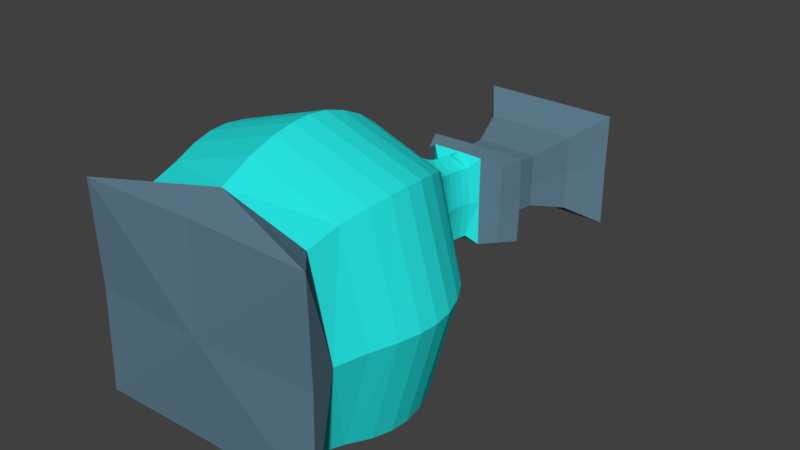 # Source: PotionSpeed.blend  (saved by Blender 2.79.0; exported with 4.5.12 LTS)
import bpy
from mathutils import Matrix  # noqa: F401  (used for matrix-valued properties, if any)

bpy.ops.wm.read_factory_settings(use_empty=True)
scene = bpy.context.scene
scene.name = 'Scene'

# ---- collections
col_collection_1 = bpy.data.collections.new('Collection 1'); scene.collection.children.link(col_collection_1)

# ---- materials (node trees are filled in below, after node groups)
mat_material_001 = bpy.data.materials.new('Material.001')
mat_material_001.alpha_threshold = 0.0
mat_material_001.use_transparent_shadow = False
mat_material_001.diffuse_color = (0.02125, 0.8, 0.7771, 1.0)
mat_material_001.roughness = 0.5
mat_material_002 = bpy.data.materials.new('Material.002')
mat_material_002.alpha_threshold = 0.0
mat_material_002.use_transparent_shadow = False
mat_material_002.diffuse_color = (0.5173, 0.2251, 0.1396, 1.0)
mat_material_002.roughness = 0.5
mat_material_003 = bpy.data.materials.new('Material.003')
mat_material_003.alpha_threshold = 0.0
mat_material_003.use_transparent_shadow = False
mat_material_003.diffuse_color = (0.1144, 0.2051, 0.2705, 1.0)
mat_material_003.roughness = 0.5

# ---- material node trees

# ---- world
world_world = bpy.data.worlds.new('World'); scene.world = world_world
world_world.color = (0.05088, 0.05088, 0.05088)
world_world.use_sun_shadow = False
world_world.sun_shadow_jitter_overblur = 0.0
world_world.cycles.sampling_method = 'MANUAL'

# ---- meshes
me_plane = bpy.data.meshes.new('Plane')
me_plane.from_pydata([(-0.01263, -1.009, 2.127e-05), (-0.02086, -0.4752, 0.7616), (-0.01472, -0.7892, -0.6308), (-0.01472, -0.7892, 0.6308), (0.5867, -0.7882, 2.127e-05), (-0.6133, -0.7884, 2.125e-05), (0.7061, -0.2524, 2.119e-05), (0.6753, -0.4751, 2.125e-05), (-0.7121, -0.4751, 2.114e-05), (-0.02086, -0.4752, -0.7616), (-0.02577, -0.03125, -0.741), (-0.7459, -0.2524, 2.115e-05), (-0.02316, -0.2524, -0.7882), (-0.02316, -0.2524, 0.7883), (0.4974, 0.1797, 2.123e-05), (-0.02577, -0.03125, 0.7411), (0.6471, -0.03126, 2.118e-05), (-0.693, -0.03127, 2.117e-05), (0.1316, 0.8355, 2.12e-05), (-0.5498, 0.1793, 2.122e-05), (-0.02599, 0.1799, -0.6178), (-0.02599, 0.1799, 0.6179), (0.003766, 0.9922, -0.2398), (-0.1677, 0.8355, 2.12e-05), (-0.002718, 0.8355, -0.2471), (-0.002718, 0.8355, 0.2549), (0.1871, 1.171, 2.119e-05), (0.003766, 0.9922, 0.2399), (0.2859, 0.9922, 2.12e-05), (-0.2803, 0.9922, 2.12e-05), (-0.1908, 1.35, 2.119e-05), (-0.1618, 1.171, 2.119e-05), (0.01296, 1.171, -0.1472), (0.01296, 1.171, 0.1473), (0.03953, 1.536, -0.2692), (0.02527, 1.35, -0.1811), (0.02527, 1.35, 0.1811), (0.2404, 1.35, 2.119e-05), (0.04467, 1.608, -0.2749), (0.03953, 1.536, 0.2693), (0.3608, 1.536, 2.118e-05), (-0.2836, 1.536, 2.118e-05), (0.3245, 1.667, 2.118e-05), (0.04467, 1.608, 0.2749), (0.3733, 1.608, 2.118e-05), (-0.2859, 1.608, 2.118e-05), (0.05002, 1.72, 2.117e-05), (-0.2297, 1.667, 2.118e-05), (0.04803, 1.667, -0.2308), (0.04803, 1.667, 0.2308), (-0.02303, 0.3439, 0.4671), (-0.01993, 0.485, 0.3505), (-0.01929, 0.5838, 0.2887), (-0.01705, 0.6668, 0.2655), (-0.0134, 0.749, 0.2592), (-0.02303, 0.3439, -0.4671), (-0.01993, 0.485, -0.3505), (-0.01929, 0.5838, -0.2887), (-0.01705, 0.6668, -0.2654), (-0.0134, 0.749, -0.2589), (-0.373, 0.3419, 2.121e-05), (-0.2353, 0.4826, 2.124e-05), (-0.1622, 0.5826, 2.123e-05), (-0.1329, 0.6667, 2.122e-05), (-0.1305, 0.749, 5.174e-05), (0.3184, 0.3431, 2.12e-05), (0.1823, 0.4837, 2.124e-05), (0.1106, 0.5831, 2.124e-05), (0.08602, 0.6667, 2.123e-05), (0.09084, 0.749, 5.174e-05), (-0.6643, -0.9772, 2.127e-05), (-0.008529, -0.9801, 0.5626), (0.6564, -0.9771, 2.127e-05), (-0.008529, -0.9801, -0.5626), (-0.6639, -0.6157, 2.12e-05), (-0.01887, -0.616, 0.7151), (0.6295, -0.6157, 2.125e-05), (-0.01887, -0.616, -0.715), (-0.4936, -0.7921, -0.4999), (0.468, -0.7919, -0.4999), (0.468, -0.7919, 0.4999), (-0.4936, -0.7921, 0.4999), (-0.7386, -0.3566, 2.114e-05), (-0.02202, -0.3566, 0.7833), (0.7004, -0.3566, 2.121e-05), (-0.02202, -0.3566, -0.7833), (0.5124, -0.4753, 0.5838), (-0.5509, -0.4754, 0.5838), (0.5124, -0.4753, -0.5837), (-0.5509, -0.4754, -0.5837), (-0.7339, -0.1475, 2.117e-05), (-0.02443, -0.1475, 0.7769), (0.6918, -0.1475, 2.117e-05), (-0.02443, -0.1475, -0.7769), (0.5354, -0.2524, -0.6043), (0.5354, -0.2524, 0.6043), (-0.5775, -0.2524, 0.6043), (-0.5775, -0.2524, -0.6043), (-0.6312, 0.08236, 2.122e-05), (-0.0263, 0.08252, 0.6877), (0.5818, 0.08248, 2.123e-05), (-0.0263, 0.08252, -0.6877), (-0.5375, -0.03118, -0.568), (0.4896, -0.03117, -0.568), (0.4896, -0.03117, 0.5681), (-0.5375, -0.03118, 0.5681), (-0.4606, 0.2688, 2.123e-05), (-0.02475, 0.2701, 0.5418), (0.4067, 0.2696, 2.12e-05), (-0.02475, 0.2701, -0.5417), (0.3756, 0.1808, -0.4737), (0.3756, 0.1808, 0.4738), (-0.4275, 0.1806, 0.4738), (-0.4275, 0.1806, -0.4737), (-0.2397, 0.8764, 2.121e-05), (0.0004513, 0.8764, 0.2028), (0.238, 0.8765, 2.121e-05), (0.0004513, 0.8764, -0.2027), (0.1367, 0.8308, -0.2471), (0.2403, 0.3461, 0.3584), (-0.1639, 0.8308, 0.2549), (-0.2907, 0.3455, -0.3583), (-0.1637, 1.096, 2.12e-05), (0.008246, 1.096, 0.1451), (0.1795, 1.096, 2.12e-05), (0.008246, 1.096, -0.1451), (-0.2786, 0.9806, -0.2398), (0.2881, 0.9806, -0.2398), (0.2881, 0.9806, 0.2399), (-0.2786, 0.9806, 0.2399), (-0.1599, 1.244, 2.119e-05), (0.01772, 1.244, 0.1494), (0.1947, 1.244, 2.119e-05), (0.01772, 1.244, -0.1494), (0.1877, 1.165, -0.1473), (0.1877, 1.165, 0.1473), (-0.1613, 1.165, 0.1473), (-0.1613, 1.165, -0.1473), (-0.2217, 1.456, 2.118e-05), (0.03299, 1.456, 0.2129), (0.2865, 1.456, 2.118e-05), (0.03299, 1.456, -0.2129), (-0.1901, 1.343, 0.1812), (-0.1901, 1.343, -0.1811), (0.2413, 1.343, -0.1811), (0.2413, 1.343, 0.1812), (-0.3459, 1.616, 2.118e-05), (0.04627, 1.616, 0.3258), (0.4357, 1.616, 2.118e-05), (0.04627, 1.616, -0.3258), (-0.2816, 1.531, -0.2693), (0.3634, 1.531, -0.2693), (0.3634, 1.531, 0.2693), (-0.2816, 1.531, 0.2693), (-0.226, 1.599, 2.118e-05), (0.04318, 1.599, 0.2241), (0.311, 1.599, 2.118e-05), (0.04318, 1.599, -0.224), (-0.2839, 1.604, -0.2749), (0.376, 1.604, -0.2749), (0.376, 1.604, 0.2749), (-0.2839, 1.604, 0.2749), (-0.2334, 1.737, 2.117e-05), (0.05305, 1.737, 0.2376), (0.3382, 1.737, 2.117e-05), (0.05305, 1.737, -0.2376), (0.326, 1.661, -0.2308), (0.326, 1.661, 0.2309), (-0.2285, 1.661, 0.2309), (-0.2285, 1.661, -0.2308), (0.2403, 0.3461, -0.3583), (0.1372, 0.4862, -0.269), (0.08198, 0.5833, -0.2216), (0.06344, 0.6659, -0.2037), (0.06826, 0.748, -0.1989), (0.1367, 0.8308, 0.2549), (0.06826, 0.748, 0.1992), (0.06344, 0.6659, 0.2037), (0.08198, 0.5833, 0.2216), (0.1372, 0.4862, 0.269), (-0.2907, 0.3455, 0.3584), (-0.184, 0.4857, 0.269), (-0.1278, 0.5831, 0.2216), (-0.1049, 0.6659, 0.2037), (-0.1025, 0.748, 0.1992), (-0.1639, 0.8308, -0.2471), (-0.1025, 0.748, -0.1989), (-0.1049, 0.6659, -0.2037), (-0.1278, 0.5831, -0.2216), (-0.184, 0.4857, -0.269), (-0.02113, 0.4136, 0.4005), (-0.01972, 0.5391, 0.3131), (-0.01841, 0.6255, 0.273), (-0.01539, 0.7078, 0.2624), (-0.01048, 0.7908, 0.2506), (-0.02113, 0.4136, -0.4004), (-0.01972, 0.5391, -0.3131), (-0.01841, 0.6255, -0.273), (-0.01539, 0.7078, -0.2623), (-0.01048, 0.7908, -0.2483), (-0.2944, 0.4111, 2.122e-05), (-0.1913, 0.5373, 2.124e-05), (-0.1429, 0.6251, 2.122e-05), (-0.1289, 0.7078, 2.123e-05), (-0.1395, 0.7908, 0.0002807), (0.2404, 0.4124, 2.122e-05), (0.1386, 0.538, 2.124e-05), (0.09318, 0.6252, 2.124e-05), (0.08532, 0.7078, 2.123e-05), (0.1036, 0.7908, 0.0002807), (-0.6614, -0.9964, 0.5627), (0.662, -0.9957, 0.5627), (-0.6614, -0.9964, -0.5627), (0.662, -0.9957, -0.5627), (-0.5149, -0.6166, 0.5489), (0.4796, -0.6166, 0.5489), (-0.5149, -0.6166, -0.5488), (0.4796, -0.6166, -0.5488), (-0.5717, -0.3567, 0.6005), (0.5314, -0.3567, 0.6005), (-0.5717, -0.3567, -0.6005), (0.5314, -0.3567, -0.6005), (-0.5685, -0.1475, 0.5955), (0.524, -0.1475, 0.5955), (-0.5685, -0.1475, -0.5955), (0.524, -0.1475, -0.5955), (-0.4901, 0.0828, 0.5272), (0.4396, 0.08288, 0.5272), (-0.4901, 0.0828, -0.5271), (0.4396, 0.08288, -0.5271), (-0.3586, 0.2713, 0.4155), (0.3069, 0.2717, 0.4155), (-0.3586, 0.2713, -0.4155), (0.3069, 0.2717, -0.4155), (-0.2371, 0.8745, 0.2028), (0.2419, 0.8745, 0.2207), (-0.2371, 0.8745, -0.2027), (0.2419, 0.8745, -0.2207), (-0.1632, 1.089, 0.1452), (0.1801, 1.089, 0.1452), (-0.1632, 1.089, -0.1451), (0.1801, 1.089, -0.1451), (-0.1595, 1.238, 0.1495), (0.1954, 1.238, 0.1495), (-0.1595, 1.238, -0.1494), (0.1954, 1.238, -0.1494), (-0.2208, 1.447, 0.2129), (0.2877, 1.447, 0.2129), (-0.2208, 1.447, -0.2129), (0.2877, 1.447, -0.2129), (-0.3429, 1.614, 0.3258), (0.4398, 1.614, 0.3258), (-0.3429, 1.614, -0.3258), (0.4398, 1.614, -0.3258), (-0.2248, 1.593, 0.2241), (0.3125, 1.593, 0.2241), (-0.2248, 1.593, -0.2241), (0.3125, 1.593, -0.2241), (-0.2321, 1.732, 0.2376), (0.3399, 1.732, 0.2376), (-0.2321, 1.732, -0.2376), (0.3399, 1.732, -0.2376), (0.1815, 0.4156, -0.3074), (0.1036, 0.5394, -0.2403), (0.06873, 0.6247, -0.2095), (0.06325, 0.7069, -0.2012), (0.08286, 0.7895, -0.1976), (0.08286, 0.7895, 0.1996), (0.06325, 0.7069, 0.2013), (0.06873, 0.6247, 0.2095), (0.1036, 0.5394, 0.2404), (0.1815, 0.4156, 0.3074), (-0.2298, 0.415, 0.3074), (-0.1502, 0.5391, 0.2404), (-0.1128, 0.6247, 0.2095), (-0.1014, 0.7069, 0.2013), (-0.1129, 0.7895, 0.1996), (-0.1129, 0.7895, -0.1976), (-0.1014, 0.7069, -0.2012), (-0.1128, 0.6247, -0.2095), (-0.1502, 0.5391, -0.2403), (-0.2298, 0.415, -0.3074)], [], [(0, 71, 210, 70), (0, 70, 212, 73), (0, 73, 213, 72), (0, 72, 211, 71), (1, 87, 214, 75), (1, 75, 215, 86), (1, 86, 219, 83), (1, 83, 218, 87), (2, 79, 213, 73), (2, 73, 212, 78), (2, 78, 216, 77), (2, 77, 217, 79), (3, 81, 210, 71), (3, 71, 211, 80), (3, 80, 215, 75), (3, 75, 214, 81), (4, 80, 211, 72), (4, 72, 213, 79), (4, 79, 217, 76), (4, 76, 215, 80), (5, 78, 212, 70), (5, 70, 210, 81), (5, 81, 214, 74), (5, 74, 216, 78), (6, 95, 219, 84), (6, 84, 221, 94), (6, 94, 225, 92), (6, 92, 223, 95), (7, 86, 215, 76), (7, 76, 217, 88), (7, 88, 221, 84), (7, 84, 219, 86), (8, 89, 216, 74), (8, 74, 214, 87), (8, 87, 218, 82), (8, 82, 220, 89), (9, 88, 217, 77), (9, 77, 216, 89), (9, 89, 220, 85), (9, 85, 221, 88), (10, 103, 225, 93), (10, 93, 224, 102), (10, 102, 228, 101), (10, 101, 229, 103), (11, 97, 220, 82), (11, 82, 218, 96), (11, 96, 222, 90), (11, 90, 224, 97), (12, 94, 221, 85), (12, 85, 220, 97), (12, 97, 224, 93), (12, 93, 225, 94), (13, 96, 218, 83), (13, 83, 219, 95), (13, 95, 223, 91), (13, 91, 222, 96), (14, 111, 227, 100), (14, 100, 229, 110), (14, 110, 233, 108), (14, 108, 231, 111), (15, 105, 222, 91), (15, 91, 223, 104), (15, 104, 227, 99), (15, 99, 226, 105), (16, 104, 223, 92), (16, 92, 225, 103), (16, 103, 229, 100), (16, 100, 227, 104), (17, 102, 224, 90), (17, 90, 222, 105), (17, 105, 226, 98), (17, 98, 228, 102), (18, 175, 267, 209), (18, 209, 266, 118), (18, 118, 237, 116), (18, 116, 235, 175), (19, 113, 228, 98), (19, 98, 226, 112), (19, 112, 230, 106), (19, 106, 232, 113), (20, 110, 229, 101), (20, 101, 228, 113), (20, 113, 232, 109), (20, 109, 233, 110), (21, 112, 226, 99), (21, 99, 227, 111), (21, 111, 231, 107), (21, 107, 230, 112), (22, 127, 237, 117), (22, 117, 236, 126), (22, 126, 240, 125), (22, 125, 241, 127), (23, 185, 277, 204), (23, 204, 276, 120), (23, 120, 234, 114), (23, 114, 236, 185), (24, 118, 266, 199), (24, 199, 277, 185), (24, 185, 236, 117), (24, 117, 237, 118), (25, 120, 276, 194), (25, 194, 267, 175), (25, 175, 235, 115), (25, 115, 234, 120), (26, 135, 239, 124), (26, 124, 241, 134), (26, 134, 245, 132), (26, 132, 243, 135), (27, 129, 234, 115), (27, 115, 235, 128), (27, 128, 239, 123), (27, 123, 238, 129), (28, 128, 235, 116), (28, 116, 237, 127), (28, 127, 241, 124), (28, 124, 239, 128), (29, 126, 236, 114), (29, 114, 234, 129), (29, 129, 238, 122), (29, 122, 240, 126), (30, 143, 244, 130), (30, 130, 242, 142), (30, 142, 246, 138), (30, 138, 248, 143), (31, 137, 240, 122), (31, 122, 238, 136), (31, 136, 242, 130), (31, 130, 244, 137), (32, 134, 241, 125), (32, 125, 240, 137), (32, 137, 244, 133), (32, 133, 245, 134), (33, 136, 238, 123), (33, 123, 239, 135), (33, 135, 243, 131), (33, 131, 242, 136), (34, 151, 249, 141), (34, 141, 248, 150), (34, 150, 252, 149), (34, 149, 253, 151), (35, 144, 245, 133), (35, 133, 244, 143), (35, 143, 248, 141), (35, 141, 249, 144), (36, 142, 242, 131), (36, 131, 243, 145), (36, 145, 247, 139), (36, 139, 246, 142), (37, 145, 243, 132), (37, 132, 245, 144), (37, 144, 249, 140), (37, 140, 247, 145), (38, 159, 253, 149), (38, 149, 252, 158), (38, 158, 256, 157), (38, 157, 257, 159), (39, 153, 246, 139), (39, 139, 247, 152), (39, 152, 251, 147), (39, 147, 250, 153), (40, 152, 247, 140), (40, 140, 249, 151), (40, 151, 253, 148), (40, 148, 251, 152), (41, 150, 248, 138), (41, 138, 246, 153), (41, 153, 250, 146), (41, 146, 252, 150), (42, 167, 255, 156), (42, 156, 257, 166), (42, 166, 261, 164), (42, 164, 259, 167), (43, 161, 250, 147), (43, 147, 251, 160), (43, 160, 255, 155), (43, 155, 254, 161), (44, 160, 251, 148), (44, 148, 253, 159), (44, 159, 257, 156), (44, 156, 255, 160), (45, 158, 252, 146), (45, 146, 250, 161), (45, 161, 254, 154), (45, 154, 256, 158), (46, 162, 258, 163), (46, 163, 259, 164), (46, 164, 261, 165), (46, 165, 260, 162), (47, 169, 256, 154), (47, 154, 254, 168), (47, 168, 258, 162), (47, 162, 260, 169), (48, 166, 257, 157), (48, 157, 256, 169), (48, 169, 260, 165), (48, 165, 261, 166), (49, 168, 254, 155), (49, 155, 255, 167), (49, 167, 259, 163), (49, 163, 258, 168), (50, 180, 230, 107), (50, 107, 231, 119), (50, 119, 271, 190), (50, 190, 272, 180), (51, 181, 272, 190), (51, 190, 271, 179), (51, 179, 270, 191), (51, 191, 273, 181), (52, 182, 273, 191), (52, 191, 270, 178), (52, 178, 269, 192), (52, 192, 274, 182), (53, 183, 274, 192), (53, 192, 269, 177), (53, 177, 268, 193), (53, 193, 275, 183), (54, 184, 275, 193), (54, 193, 268, 176), (54, 176, 267, 194), (54, 194, 276, 184), (55, 170, 233, 109), (55, 109, 232, 121), (55, 121, 281, 195), (55, 195, 262, 170), (56, 171, 262, 195), (56, 195, 281, 189), (56, 189, 280, 196), (56, 196, 263, 171), (57, 172, 263, 196), (57, 196, 280, 188), (57, 188, 279, 197), (57, 197, 264, 172), (58, 173, 264, 197), (58, 197, 279, 187), (58, 187, 278, 198), (58, 198, 265, 173), (59, 174, 265, 198), (59, 198, 278, 186), (59, 186, 277, 199), (59, 199, 266, 174), (60, 121, 232, 106), (60, 106, 230, 180), (60, 180, 272, 200), (60, 200, 281, 121), (61, 189, 281, 200), (61, 200, 272, 181), (61, 181, 273, 201), (61, 201, 280, 189), (62, 188, 280, 201), (62, 201, 273, 182), (62, 182, 274, 202), (62, 202, 279, 188), (63, 187, 279, 202), (63, 202, 274, 183), (63, 183, 275, 203), (63, 203, 278, 187), (64, 186, 278, 203), (64, 203, 275, 184), (64, 184, 276, 204), (64, 204, 277, 186), (65, 119, 231, 108), (65, 108, 233, 170), (65, 170, 262, 205), (65, 205, 271, 119), (66, 179, 271, 205), (66, 205, 262, 171), (66, 171, 263, 206), (66, 206, 270, 179), (67, 178, 270, 206), (67, 206, 263, 172), (67, 172, 264, 207), (67, 207, 269, 178), (68, 177, 269, 207), (68, 207, 264, 173), (68, 173, 265, 208), (68, 208, 268, 177), (69, 176, 268, 208), (69, 208, 265, 174), (69, 174, 266, 209), (69, 209, 267, 176)])
me_plane.polygons.foreach_set('material_index', [2, 2, 2, 2, 0, 0, 0, 0, 2, 2, 0, 0, 2, 2, 0, 0, 2, 2, 0, 0, 2, 2, 0, 0, 0, 0, 0, 0, 0, 0, 0, 0, 0, 0, 0, 0, 0, 0, 0, 0, 0, 0, 0, 0, 0, 0, 0, 0, 0, 0, 0, 0, 0, 0, 0, 0, 0, 0, 0, 0, 0, 0, 0, 0, 0, 0, 0, 0, 0, 0, 0, 0, 0, 0, 2, 2, 0, 0, 0, 0, 0, 0, 0, 0, 0, 0, 0, 0, 2, 2, 2, 2, 0, 0, 2, 2, 0, 0, 2, 2, 0, 0, 2, 2, 2, 2, 2, 2, 2, 2, 2, 2, 2, 2, 2, 2, 2, 2, 2, 2, 2, 2, 2, 2, 2, 2, 2, 2, 2, 2, 2, 2, 2, 2, 2, 2, 2, 2, 2, 2, 2, 2, 2, 2, 2, 2, 2, 2, 2, 2, 2, 2, 2, 2, 2, 2, 2, 2, 2, 2, 2, 2, 2, 2, 2, 2, 2, 2, 1, 1, 1, 1, 2, 2, 2, 2, 2, 2, 2, 2, 2, 2, 2, 2, 1, 1, 1, 1, 1, 1, 1, 1, 1, 1, 1, 1, 1, 1, 1, 1, 0, 0, 0, 0, 0, 0, 0, 0, 0, 0, 0, 0, 0, 0, 0, 0, 0, 0, 0, 0, 0, 0, 0, 0, 0, 0, 0, 0, 0, 0, 0, 0, 0, 0, 0, 0, 0, 0, 0, 0, 0, 0, 0, 0, 0, 0, 0, 0, 0, 0, 0, 0, 0, 0, 0, 0, 0, 0, 0, 0, 0, 0, 0, 0, 0, 0, 0, 0, 0, 0, 0, 0, 0, 0, 0, 0, 0, 0, 0, 0])
me_plane.materials.append(mat_material_001)
me_plane.materials.append(mat_material_002)
me_plane.materials.append(mat_material_003)
me_plane.use_remesh_preserve_volume = False
me_plane.use_remesh_preserve_attributes = False
me_plane.use_mirror_vertex_groups = False
me_plane.update()

# ---- objects
ob_plane = bpy.data.objects.new('Plane', me_plane)

# ---- transforms, parenting, visibility, modifiers, constraints
ob_plane.location = (0.0, 0.0, 0.0)
ob_plane.lineart.crease_threshold = 0.0
_m = ob_plane.modifiers.new('Dynamic Paint', 'DYNAMIC_PAINT')

# ---- collection membership
col_collection_1.objects.link(ob_plane)

# ---- scene / render settings (as saved in the file)
scene.frame_start = 1; scene.frame_end = 250; scene.frame_set(0)
scene.render.engine = 'BLENDER_EEVEE_NEXT'
scene.render.resolution_percentage = 50
scene.render.dither_intensity = 0.0
scene.cycles.use_denoising = False
scene.cycles.samples = 128
scene.cycles.sampling_pattern = 'TABULATED_SOBOL'
scene.cycles.use_adaptive_sampling = False
scene.cycles.use_light_tree = False
scene.cycles.blur_glossy = 0.0
scene.cycles.sample_clamp_indirect = 0.0
scene.view_settings.view_transform = 'Standard'
bpy.context.view_layer.update()

# ---- added for rendering (the .blend has no active camera and no usable light): camera, sun
cam_auto = bpy.data.cameras.new('AutoCamera')
cam_auto.lens = 50.0
cam_auto.sensor_width = 36.0
cam_auto.clip_end = 1000.0
ob_auto_camera = bpy.data.objects.new('AutoCamera', cam_auto)
scene.collection.objects.link(ob_auto_camera)
ob_auto_camera.location = (3.20236, -3.50267, 2.57783)
ob_auto_camera.rotation_euler = (1.09748, -7.21219e-08, 0.694738)
scene.camera = ob_auto_camera
light_auto_sun = bpy.data.lights.new('AutoSun', 'SUN')
light_auto_sun.energy = 3.0
light_auto_sun.angle = 0.0523599
ob_auto_sun = bpy.data.objects.new('AutoSun', light_auto_sun)
scene.collection.objects.link(ob_auto_sun)
ob_auto_sun.rotation_euler = (0.872665, 0.174533, 0.523599)
bpy.context.view_layer.update()
